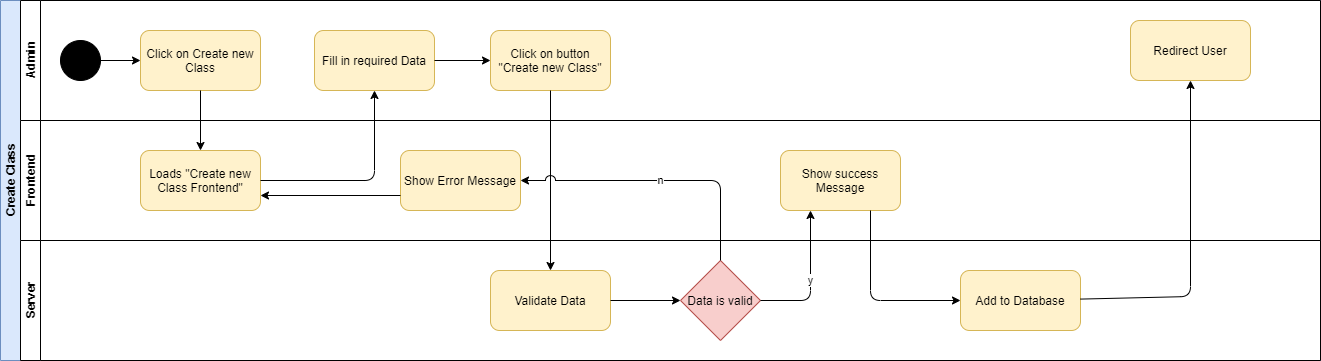

The diagram above was exported from draw.io. Its source (the exported page's mxGraphModel, read from the mxfile embedded in the PNG):
<mxGraphModel dx="1422" dy="705" grid="1" gridSize="10" guides="1" tooltips="1" connect="1" arrows="1" fold="1" page="1" pageScale="1" pageWidth="827" pageHeight="1169" math="0" shadow="0">
  <root>
    <mxCell id="0" />
    <mxCell id="1" parent="0" />
    <mxCell id="dNxyNK7c78bLwvsdeMH5-19" value="Create Class" style="swimlane;html=1;childLayout=stackLayout;resizeParent=1;resizeParentMax=0;horizontal=0;startSize=20;horizontalStack=0;direction=east;fillColor=#dae8fc;strokeColor=#6c8ebf;" parent="1" vertex="1">
      <mxGeometry x="40" y="40" width="1320" height="360" as="geometry" />
    </mxCell>
    <mxCell id="dNxyNK7c78bLwvsdeMH5-20" value="Admin" style="swimlane;html=1;startSize=20;horizontal=0;direction=east;" parent="dNxyNK7c78bLwvsdeMH5-19" vertex="1">
      <mxGeometry x="20" width="1300" height="120" as="geometry" />
    </mxCell>
    <mxCell id="dNxyNK7c78bLwvsdeMH5-25" value="" style="edgeStyle=orthogonalEdgeStyle;rounded=0;orthogonalLoop=1;jettySize=auto;html=1;" parent="dNxyNK7c78bLwvsdeMH5-20" source="dNxyNK7c78bLwvsdeMH5-23" edge="1">
      <mxGeometry relative="1" as="geometry">
        <mxPoint x="120" y="60" as="targetPoint" />
      </mxGeometry>
    </mxCell>
    <mxCell id="dNxyNK7c78bLwvsdeMH5-23" value="" style="ellipse;whiteSpace=wrap;html=1;direction=east;fillColor=#000000;" parent="dNxyNK7c78bLwvsdeMH5-20" vertex="1">
      <mxGeometry x="40" y="40" width="40" height="40" as="geometry" />
    </mxCell>
    <mxCell id="eriLRiQgPu6ygctxDa0W-1" value="Click on Create new Class" style="rounded=1;whiteSpace=wrap;html=1;fillColor=#fff2cc;strokeColor=#d6b656;" parent="dNxyNK7c78bLwvsdeMH5-20" vertex="1">
      <mxGeometry x="120" y="30" width="120" height="60" as="geometry" />
    </mxCell>
    <mxCell id="eriLRiQgPu6ygctxDa0W-4" value="Fill in required Data" style="rounded=1;whiteSpace=wrap;html=1;fillColor=#fff2cc;strokeColor=#d6b656;" parent="dNxyNK7c78bLwvsdeMH5-20" vertex="1">
      <mxGeometry x="294" y="30" width="120" height="60" as="geometry" />
    </mxCell>
    <mxCell id="eriLRiQgPu6ygctxDa0W-6" value="Click on button &quot;Create new Class&quot;" style="rounded=1;whiteSpace=wrap;html=1;fillColor=#fff2cc;strokeColor=#d6b656;" parent="dNxyNK7c78bLwvsdeMH5-20" vertex="1">
      <mxGeometry x="470" y="30" width="120" height="60" as="geometry" />
    </mxCell>
    <mxCell id="eriLRiQgPu6ygctxDa0W-7" value="" style="endArrow=classic;html=1;exitX=1;exitY=0.5;exitDx=0;exitDy=0;" parent="dNxyNK7c78bLwvsdeMH5-20" source="eriLRiQgPu6ygctxDa0W-4" target="eriLRiQgPu6ygctxDa0W-6" edge="1">
      <mxGeometry width="50" height="50" relative="1" as="geometry">
        <mxPoint x="190" y="100" as="sourcePoint" />
        <mxPoint x="190" y="160" as="targetPoint" />
      </mxGeometry>
    </mxCell>
    <mxCell id="eriLRiQgPu6ygctxDa0W-16" value="Redirect User" style="rounded=1;whiteSpace=wrap;html=1;fillColor=#fff2cc;strokeColor=#d6b656;" parent="dNxyNK7c78bLwvsdeMH5-20" vertex="1">
      <mxGeometry x="1110" y="20" width="120" height="60" as="geometry" />
    </mxCell>
    <mxCell id="eriLRiQgPu6ygctxDa0W-8" value="Frontend" style="swimlane;html=1;startSize=20;horizontal=0;direction=east;" parent="dNxyNK7c78bLwvsdeMH5-19" vertex="1">
      <mxGeometry x="20" y="120" width="1300" height="120" as="geometry" />
    </mxCell>
    <mxCell id="eriLRiQgPu6ygctxDa0W-9" value="Loads &quot;Create new Class Frontend&quot;" style="rounded=1;whiteSpace=wrap;html=1;fillColor=#fff2cc;strokeColor=#d6b656;" parent="eriLRiQgPu6ygctxDa0W-8" vertex="1">
      <mxGeometry x="120" y="30" width="120" height="60" as="geometry" />
    </mxCell>
    <mxCell id="eriLRiQgPu6ygctxDa0W-22" value="Show Error Message" style="rounded=1;whiteSpace=wrap;html=1;fillColor=#fff2cc;strokeColor=#d6b656;" parent="eriLRiQgPu6ygctxDa0W-8" vertex="1">
      <mxGeometry x="380" y="30" width="120" height="60" as="geometry" />
    </mxCell>
    <mxCell id="eriLRiQgPu6ygctxDa0W-23" value="" style="endArrow=classic;html=1;exitX=0;exitY=0.75;exitDx=0;exitDy=0;entryX=1;entryY=0.75;entryDx=0;entryDy=0;" parent="eriLRiQgPu6ygctxDa0W-8" source="eriLRiQgPu6ygctxDa0W-22" target="eriLRiQgPu6ygctxDa0W-9" edge="1">
      <mxGeometry width="50" height="50" relative="1" as="geometry">
        <mxPoint x="360" y="380" as="sourcePoint" />
        <mxPoint x="410" y="330" as="targetPoint" />
      </mxGeometry>
    </mxCell>
    <mxCell id="eriLRiQgPu6ygctxDa0W-14" value="Show success Message" style="rounded=1;whiteSpace=wrap;html=1;fillColor=#fff2cc;strokeColor=#d6b656;" parent="eriLRiQgPu6ygctxDa0W-8" vertex="1">
      <mxGeometry x="760" y="30" width="120" height="60" as="geometry" />
    </mxCell>
    <mxCell id="dNxyNK7c78bLwvsdeMH5-21" value="Server" style="swimlane;html=1;startSize=20;horizontal=0;direction=east;" parent="dNxyNK7c78bLwvsdeMH5-19" vertex="1">
      <mxGeometry x="20" y="240" width="1300" height="120" as="geometry" />
    </mxCell>
    <mxCell id="eriLRiQgPu6ygctxDa0W-10" value="Validate Data" style="rounded=1;whiteSpace=wrap;html=1;fillColor=#fff2cc;strokeColor=#d6b656;" parent="dNxyNK7c78bLwvsdeMH5-21" vertex="1">
      <mxGeometry x="470" y="30" width="120" height="60" as="geometry" />
    </mxCell>
    <mxCell id="eriLRiQgPu6ygctxDa0W-12" value="Data is valid" style="rhombus;whiteSpace=wrap;html=1;fillColor=#f8cecc;strokeColor=#b85450;" parent="dNxyNK7c78bLwvsdeMH5-21" vertex="1">
      <mxGeometry x="660" y="20" width="80" height="80" as="geometry" />
    </mxCell>
    <mxCell id="eriLRiQgPu6ygctxDa0W-13" value="" style="endArrow=classic;html=1;" parent="dNxyNK7c78bLwvsdeMH5-21" source="eriLRiQgPu6ygctxDa0W-10" target="eriLRiQgPu6ygctxDa0W-12" edge="1">
      <mxGeometry width="50" height="50" relative="1" as="geometry">
        <mxPoint x="380" y="290" as="sourcePoint" />
        <mxPoint x="430" y="240" as="targetPoint" />
      </mxGeometry>
    </mxCell>
    <mxCell id="eriLRiQgPu6ygctxDa0W-15" value="Add to Database" style="rounded=1;whiteSpace=wrap;html=1;fillColor=#fff2cc;strokeColor=#d6b656;" parent="dNxyNK7c78bLwvsdeMH5-21" vertex="1">
      <mxGeometry x="940" y="30" width="120" height="60" as="geometry" />
    </mxCell>
    <mxCell id="eriLRiQgPu6ygctxDa0W-3" value="" style="endArrow=classic;html=1;exitX=0.5;exitY=1;exitDx=0;exitDy=0;" parent="dNxyNK7c78bLwvsdeMH5-19" source="eriLRiQgPu6ygctxDa0W-1" target="eriLRiQgPu6ygctxDa0W-9" edge="1">
      <mxGeometry width="50" height="50" relative="1" as="geometry">
        <mxPoint x="170" y="410" as="sourcePoint" />
        <mxPoint x="220" y="360" as="targetPoint" />
      </mxGeometry>
    </mxCell>
    <mxCell id="eriLRiQgPu6ygctxDa0W-5" value="" style="endArrow=classic;html=1;" parent="dNxyNK7c78bLwvsdeMH5-19" source="eriLRiQgPu6ygctxDa0W-9" target="eriLRiQgPu6ygctxDa0W-4" edge="1">
      <mxGeometry width="50" height="50" relative="1" as="geometry">
        <mxPoint x="200" y="360" as="sourcePoint" />
        <mxPoint x="250" y="310" as="targetPoint" />
        <Array as="points">
          <mxPoint x="374" y="180" />
        </Array>
      </mxGeometry>
    </mxCell>
    <mxCell id="eriLRiQgPu6ygctxDa0W-11" value="" style="endArrow=classic;html=1;" parent="dNxyNK7c78bLwvsdeMH5-19" source="eriLRiQgPu6ygctxDa0W-6" target="eriLRiQgPu6ygctxDa0W-10" edge="1">
      <mxGeometry width="50" height="50" relative="1" as="geometry">
        <mxPoint x="520" y="460" as="sourcePoint" />
        <mxPoint x="570" y="410" as="targetPoint" />
      </mxGeometry>
    </mxCell>
    <mxCell id="eriLRiQgPu6ygctxDa0W-17" value="y" style="endArrow=classic;html=1;exitX=1;exitY=0.5;exitDx=0;exitDy=0;entryX=0.25;entryY=1;entryDx=0;entryDy=0;" parent="dNxyNK7c78bLwvsdeMH5-19" source="eriLRiQgPu6ygctxDa0W-12" target="eriLRiQgPu6ygctxDa0W-14" edge="1">
      <mxGeometry width="50" height="50" relative="1" as="geometry">
        <mxPoint x="620" y="310" as="sourcePoint" />
        <mxPoint x="690" y="310" as="targetPoint" />
        <Array as="points">
          <mxPoint x="810" y="300" />
        </Array>
      </mxGeometry>
    </mxCell>
    <mxCell id="eriLRiQgPu6ygctxDa0W-21" value="n" style="endArrow=classic;html=1;jumpStyle=arc;jumpSize=10;" parent="dNxyNK7c78bLwvsdeMH5-19" source="eriLRiQgPu6ygctxDa0W-12" target="eriLRiQgPu6ygctxDa0W-22" edge="1">
      <mxGeometry width="50" height="50" relative="1" as="geometry">
        <mxPoint x="710" y="490" as="sourcePoint" />
        <mxPoint x="760" y="440" as="targetPoint" />
        <Array as="points">
          <mxPoint x="720" y="180" />
        </Array>
      </mxGeometry>
    </mxCell>
    <mxCell id="eriLRiQgPu6ygctxDa0W-19" value="" style="endArrow=classic;html=1;exitX=0.75;exitY=1;exitDx=0;exitDy=0;" parent="dNxyNK7c78bLwvsdeMH5-19" source="eriLRiQgPu6ygctxDa0W-14" target="eriLRiQgPu6ygctxDa0W-15" edge="1">
      <mxGeometry width="50" height="50" relative="1" as="geometry">
        <mxPoint x="820" y="550" as="sourcePoint" />
        <mxPoint x="870" y="500" as="targetPoint" />
        <Array as="points">
          <mxPoint x="870" y="300" />
        </Array>
      </mxGeometry>
    </mxCell>
    <mxCell id="eriLRiQgPu6ygctxDa0W-20" value="" style="endArrow=classic;html=1;" parent="dNxyNK7c78bLwvsdeMH5-19" source="eriLRiQgPu6ygctxDa0W-15" target="eriLRiQgPu6ygctxDa0W-16" edge="1">
      <mxGeometry width="50" height="50" relative="1" as="geometry">
        <mxPoint x="1070" y="460" as="sourcePoint" />
        <mxPoint x="1120" y="410" as="targetPoint" />
        <Array as="points">
          <mxPoint x="1190" y="296" />
        </Array>
      </mxGeometry>
    </mxCell>
  </root>
</mxGraphModel>